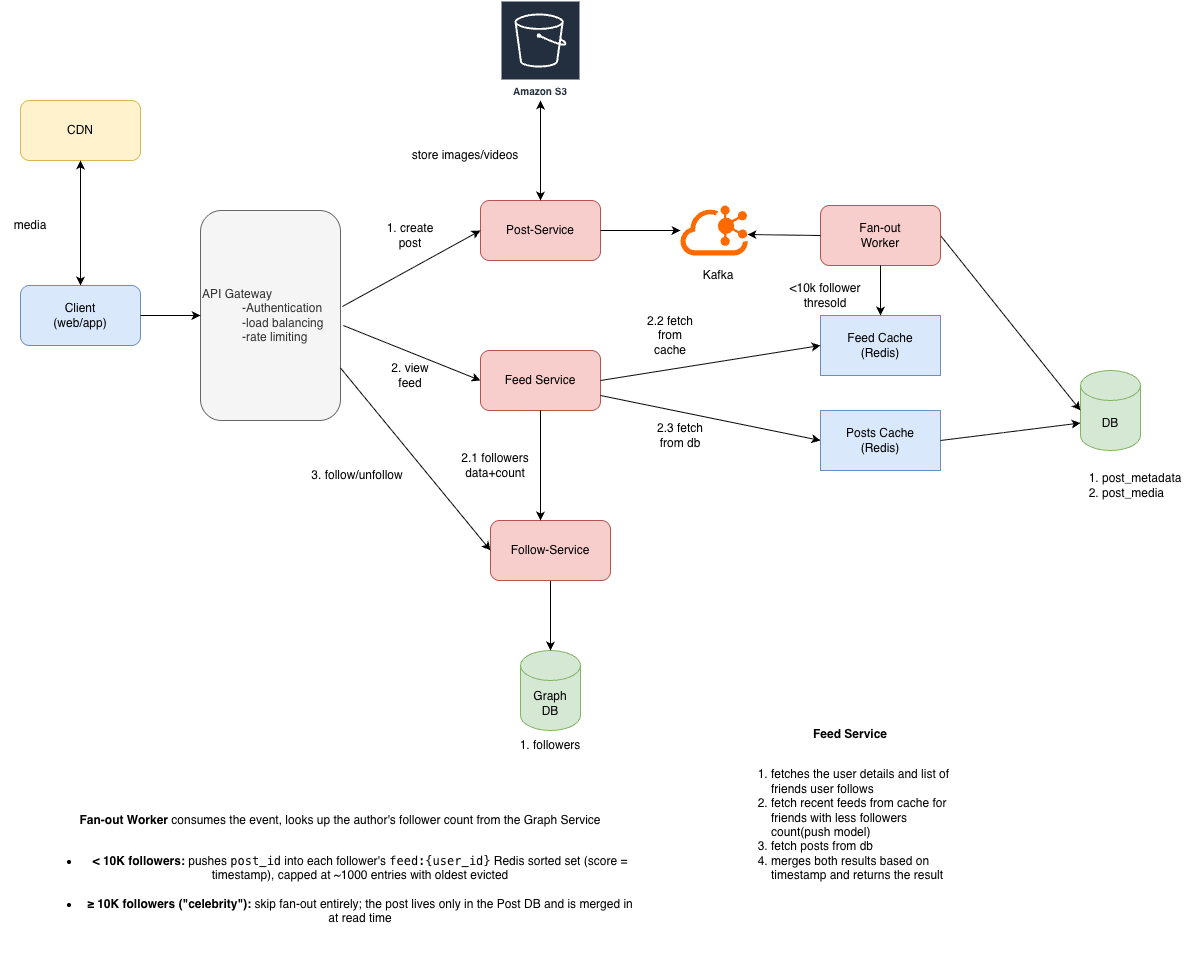

The diagram above was exported from draw.io. Its source (the exported page's mxGraphModel, read from the mxfile embedded in the PNG):
<mxGraphModel dx="1628" dy="937" grid="1" gridSize="10" guides="1" tooltips="1" connect="1" arrows="1" fold="1" page="1" pageScale="1" pageWidth="827" pageHeight="1169" math="0" shadow="0">
  <root>
    <mxCell id="0" />
    <mxCell id="1" parent="0" />
    <mxCell id="D2tT6VltND5NFuQuzSdj-1" parent="1" style="rounded=1;whiteSpace=wrap;html=1;fillColor=#dae8fc;strokeColor=#6c8ebf;" value="Client&lt;br&gt;(web/app)" vertex="1">
      <mxGeometry height="60" width="120" x="60" y="435" as="geometry" />
    </mxCell>
    <mxCell id="D2tT6VltND5NFuQuzSdj-2" parent="1" style="rounded=1;whiteSpace=wrap;html=1;align=left;fillColor=#f5f5f5;fontColor=#333333;strokeColor=#666666;" value="API Gateway&lt;blockquote style=&quot;margin: 0 0 0 40px; border: none; padding: 0px;&quot;&gt;&lt;div&gt;-Authentication&lt;/div&gt;&lt;div&gt;-load balancing&lt;/div&gt;&lt;div&gt;-rate limiting&lt;/div&gt;&lt;/blockquote&gt;" vertex="1">
      <mxGeometry height="210" width="140" x="240" y="360" as="geometry" />
    </mxCell>
    <mxCell id="D2tT6VltND5NFuQuzSdj-3" edge="1" parent="1" source="D2tT6VltND5NFuQuzSdj-1" style="endArrow=classic;html=1;rounded=0;exitX=1;exitY=0.5;exitDx=0;exitDy=0;entryX=0;entryY=0.5;entryDx=0;entryDy=0;" target="D2tT6VltND5NFuQuzSdj-2" value="">
      <mxGeometry height="50" relative="1" width="50" as="geometry">
        <mxPoint x="390" y="480" as="sourcePoint" />
        <mxPoint x="440" y="430" as="targetPoint" />
      </mxGeometry>
    </mxCell>
    <mxCell id="D2tT6VltND5NFuQuzSdj-4" parent="1" style="rounded=1;whiteSpace=wrap;html=1;fillColor=#f8cecc;strokeColor=#b85450;" value="Post-Service" vertex="1">
      <mxGeometry height="60" width="120" x="520" y="350" as="geometry" />
    </mxCell>
    <mxCell id="D2tT6VltND5NFuQuzSdj-5" edge="1" parent="1" source="D2tT6VltND5NFuQuzSdj-2" style="endArrow=classic;html=1;rounded=0;exitX=1.014;exitY=0.457;exitDx=0;exitDy=0;exitPerimeter=0;entryX=0;entryY=0.5;entryDx=0;entryDy=0;" target="D2tT6VltND5NFuQuzSdj-4" value="">
      <mxGeometry height="50" relative="1" width="50" as="geometry">
        <mxPoint x="390" y="480" as="sourcePoint" />
        <mxPoint x="440" y="430" as="targetPoint" />
      </mxGeometry>
    </mxCell>
    <mxCell id="D2tT6VltND5NFuQuzSdj-6" parent="1" style="shape=cylinder3;whiteSpace=wrap;html=1;boundedLbl=1;backgroundOutline=1;size=15;fillColor=#d5e8d4;strokeColor=#82b366;" value="DB" vertex="1">
      <mxGeometry height="80" width="60" x="1120" y="520" as="geometry" />
    </mxCell>
    <mxCell id="D2tT6VltND5NFuQuzSdj-7" edge="1" parent="1" source="D2tT6VltND5NFuQuzSdj-31" style="endArrow=classic;html=1;rounded=0;entryX=0;entryY=0.5;entryDx=0;entryDy=0;entryPerimeter=0;exitX=1;exitY=0.5;exitDx=0;exitDy=0;" target="D2tT6VltND5NFuQuzSdj-6" value="">
      <mxGeometry height="50" relative="1" width="50" as="geometry">
        <mxPoint x="900" y="380" as="sourcePoint" />
        <mxPoint x="440" y="430" as="targetPoint" />
      </mxGeometry>
    </mxCell>
    <mxCell id="D2tT6VltND5NFuQuzSdj-8" parent="1" style="text;html=1;whiteSpace=wrap;strokeColor=none;fillColor=none;align=left;verticalAlign=middle;rounded=0;" value="&lt;ol&gt;&lt;li&gt;post_metadata&lt;/li&gt;&lt;li&gt;post_media&lt;/li&gt;&lt;/ol&gt;" vertex="1">
      <mxGeometry height="30" width="130" x="1100" y="620" as="geometry" />
    </mxCell>
    <mxCell id="D2tT6VltND5NFuQuzSdj-9" parent="1" style="sketch=0;outlineConnect=0;fontColor=#232F3E;gradientColor=none;strokeColor=#ffffff;fillColor=#232F3E;dashed=0;verticalLabelPosition=middle;verticalAlign=bottom;align=center;html=1;whiteSpace=wrap;fontSize=10;fontStyle=1;spacing=3;shape=mxgraph.aws4.productIcon;prIcon=mxgraph.aws4.s3;" value="Amazon S3" vertex="1">
      <mxGeometry height="100" width="80" x="540" y="150" as="geometry" />
    </mxCell>
    <mxCell id="D2tT6VltND5NFuQuzSdj-10" edge="1" parent="1" source="D2tT6VltND5NFuQuzSdj-4" style="endArrow=classic;startArrow=classic;html=1;rounded=0;exitX=0.5;exitY=0;exitDx=0;exitDy=0;" target="D2tT6VltND5NFuQuzSdj-9" value="">
      <mxGeometry height="50" relative="1" width="50" as="geometry">
        <mxPoint x="390" y="480" as="sourcePoint" />
        <mxPoint x="440" y="430" as="targetPoint" />
      </mxGeometry>
    </mxCell>
    <mxCell id="D2tT6VltND5NFuQuzSdj-11" parent="1" style="rounded=1;whiteSpace=wrap;html=1;fillColor=#fff2cc;strokeColor=#d6b656;" value="CDN" vertex="1">
      <mxGeometry height="60" width="120" x="60" y="250" as="geometry" />
    </mxCell>
    <mxCell id="D2tT6VltND5NFuQuzSdj-12" edge="1" parent="1" source="D2tT6VltND5NFuQuzSdj-1" style="endArrow=classic;startArrow=classic;html=1;rounded=0;entryX=0.5;entryY=1;entryDx=0;entryDy=0;exitX=0.5;exitY=0;exitDx=0;exitDy=0;" target="D2tT6VltND5NFuQuzSdj-11" value="">
      <mxGeometry height="50" relative="1" width="50" as="geometry">
        <mxPoint x="390" y="480" as="sourcePoint" />
        <mxPoint x="440" y="430" as="targetPoint" />
      </mxGeometry>
    </mxCell>
    <mxCell id="D2tT6VltND5NFuQuzSdj-13" parent="1" style="text;html=1;whiteSpace=wrap;strokeColor=none;fillColor=none;align=center;verticalAlign=middle;rounded=0;" value="media" vertex="1">
      <mxGeometry height="30" width="60" x="40" y="360" as="geometry" />
    </mxCell>
    <mxCell id="D2tT6VltND5NFuQuzSdj-14" parent="1" style="rounded=1;whiteSpace=wrap;html=1;fillColor=#f8cecc;strokeColor=#b85450;" value="Feed Service" vertex="1">
      <mxGeometry height="60" width="120" x="520" y="500" as="geometry" />
    </mxCell>
    <mxCell id="D2tT6VltND5NFuQuzSdj-15" edge="1" parent="1" source="D2tT6VltND5NFuQuzSdj-2" style="endArrow=classic;html=1;rounded=0;exitX=1.021;exitY=0.548;exitDx=0;exitDy=0;exitPerimeter=0;entryX=0;entryY=0.5;entryDx=0;entryDy=0;" target="D2tT6VltND5NFuQuzSdj-14" value="">
      <mxGeometry height="50" relative="1" width="50" as="geometry">
        <mxPoint x="390" y="480" as="sourcePoint" />
        <mxPoint x="440" y="430" as="targetPoint" />
      </mxGeometry>
    </mxCell>
    <mxCell id="D2tT6VltND5NFuQuzSdj-16" parent="1" style="shape=cylinder3;whiteSpace=wrap;html=1;boundedLbl=1;backgroundOutline=1;size=15;fillColor=#d5e8d4;strokeColor=#82b366;" value="Graph&lt;br&gt;DB" vertex="1">
      <mxGeometry height="80" width="60" x="560" y="800" as="geometry" />
    </mxCell>
    <mxCell id="D2tT6VltND5NFuQuzSdj-17" edge="1" parent="1" source="D2tT6VltND5NFuQuzSdj-19" style="endArrow=classic;html=1;rounded=0;entryX=0.5;entryY=0;entryDx=0;entryDy=0;entryPerimeter=0;" target="D2tT6VltND5NFuQuzSdj-16" value="">
      <mxGeometry height="50" relative="1" width="50" as="geometry">
        <mxPoint x="390" y="510" as="sourcePoint" />
        <mxPoint x="440" y="460" as="targetPoint" />
      </mxGeometry>
    </mxCell>
    <mxCell id="D2tT6VltND5NFuQuzSdj-18" parent="1" style="text;html=1;whiteSpace=wrap;strokeColor=none;fillColor=none;align=center;verticalAlign=middle;rounded=0;" value="1. followers" vertex="1">
      <mxGeometry height="30" width="90" x="545" y="880" as="geometry" />
    </mxCell>
    <mxCell id="D2tT6VltND5NFuQuzSdj-19" parent="1" style="rounded=1;whiteSpace=wrap;html=1;fillColor=#f8cecc;strokeColor=#b85450;" value="Follow-Service" vertex="1">
      <mxGeometry height="60" width="120" x="530" y="670" as="geometry" />
    </mxCell>
    <mxCell id="D2tT6VltND5NFuQuzSdj-20" edge="1" parent="1" source="D2tT6VltND5NFuQuzSdj-2" style="endArrow=classic;html=1;rounded=0;exitX=1;exitY=0.75;exitDx=0;exitDy=0;entryX=0;entryY=0.5;entryDx=0;entryDy=0;" target="D2tT6VltND5NFuQuzSdj-19" value="">
      <mxGeometry height="50" relative="1" width="50" as="geometry">
        <mxPoint x="390" y="500" as="sourcePoint" />
        <mxPoint x="440" y="450" as="targetPoint" />
      </mxGeometry>
    </mxCell>
    <mxCell id="D2tT6VltND5NFuQuzSdj-21" parent="1" style="text;html=1;whiteSpace=wrap;strokeColor=none;fillColor=none;align=center;verticalAlign=middle;rounded=0;" value="store images/videos" vertex="1">
      <mxGeometry height="30" width="130" x="440" y="290" as="geometry" />
    </mxCell>
    <mxCell id="D2tT6VltND5NFuQuzSdj-23" parent="1" style="text;html=1;whiteSpace=wrap;strokeColor=none;fillColor=none;align=center;verticalAlign=middle;rounded=0;" value="1. create post" vertex="1">
      <mxGeometry height="30" width="60" x="420" y="370" as="geometry" />
    </mxCell>
    <mxCell id="D2tT6VltND5NFuQuzSdj-24" parent="1" style="text;html=1;whiteSpace=wrap;strokeColor=none;fillColor=none;align=center;verticalAlign=middle;rounded=0;" value="3. follow/unfollow" vertex="1">
      <mxGeometry height="30" width="94" x="350" y="610" as="geometry" />
    </mxCell>
    <mxCell id="D2tT6VltND5NFuQuzSdj-25" parent="1" style="text;html=1;whiteSpace=wrap;strokeColor=none;fillColor=none;align=center;verticalAlign=middle;rounded=0;" value="2. view feed" vertex="1">
      <mxGeometry height="30" width="60" x="420" y="510" as="geometry" />
    </mxCell>
    <mxCell id="D2tT6VltND5NFuQuzSdj-27" parent="1" style="text;html=1;whiteSpace=wrap;strokeColor=none;fillColor=none;align=center;verticalAlign=middle;rounded=0;" value="&lt;strong&gt;Fan-out Worker&lt;/strong&gt; consumes the event, looks up the author's follower count from the Graph Service&lt;br/&gt;&lt;ul class=&quot;[li_&amp;amp;]:mb-0 [li_&amp;amp;]:mt-1 [li_&amp;amp;]:gap-1 [&amp;amp;:not(:last-child)_ul]:pb-1 [&amp;amp;:not(:last-child)_ol]:pb-1 list-disc flex flex-col gap-1 pl-8 mb-3&quot;&gt;&lt;br/&gt;&lt;li class=&quot;font-claude-response-body whitespace-normal break-words pl-2&quot;&gt;&lt;strong&gt;&amp;lt; 10K followers:&lt;/strong&gt; pushes &lt;code class=&quot;bg-text-200/5 border border-0.5 border-border-300 text-danger-000 whitespace-pre-wrap rounded-[0.4rem] px-1 py-px text-[0.9rem]&quot;&gt;post_id&lt;/code&gt; into each follower's &lt;code class=&quot;bg-text-200/5 border border-0.5 border-border-300 text-danger-000 whitespace-pre-wrap rounded-[0.4rem] px-1 py-px text-[0.9rem]&quot;&gt;feed:{user_id}&lt;/code&gt; Redis sorted set (score = timestamp), capped at ~1000 entries with oldest evicted&lt;/li&gt;&lt;br/&gt;&lt;li class=&quot;font-claude-response-body whitespace-normal break-words pl-2&quot;&gt;&lt;strong&gt;≥ 10K followers (&quot;celebrity&quot;):&lt;/strong&gt; skip fan-out entirely; the post lives only in the Post DB and is merged in at read time&lt;/li&gt;&lt;/ul&gt;" vertex="1">
      <mxGeometry height="170" width="600" x="80" y="940" as="geometry" />
    </mxCell>
    <mxCell id="D2tT6VltND5NFuQuzSdj-28" parent="1" style="points=[];aspect=fixed;html=1;align=center;shadow=0;dashed=0;fillColor=#FF6A00;strokeColor=none;shape=mxgraph.alibaba_cloud.kafka;" value="" vertex="1">
      <mxGeometry height="50" width="67.5" x="720" y="355" as="geometry" />
    </mxCell>
    <mxCell id="D2tT6VltND5NFuQuzSdj-29" edge="1" parent="1" source="D2tT6VltND5NFuQuzSdj-4" style="endArrow=classic;html=1;rounded=0;exitX=1;exitY=0.5;exitDx=0;exitDy=0;" target="D2tT6VltND5NFuQuzSdj-28" value="">
      <mxGeometry height="50" relative="1" width="50" as="geometry">
        <mxPoint x="390" y="760" as="sourcePoint" />
        <mxPoint x="440" y="710" as="targetPoint" />
      </mxGeometry>
    </mxCell>
    <mxCell id="D2tT6VltND5NFuQuzSdj-30" parent="1" style="text;html=1;whiteSpace=wrap;strokeColor=none;fillColor=none;align=center;verticalAlign=middle;rounded=0;" value="Kafka" vertex="1">
      <mxGeometry height="30" width="60" x="727.5" y="410" as="geometry" />
    </mxCell>
    <mxCell id="D2tT6VltND5NFuQuzSdj-31" parent="1" style="rounded=1;whiteSpace=wrap;html=1;fillColor=#f8cecc;strokeColor=#b85450;" value="Fan-out&lt;br&gt;Worker" vertex="1">
      <mxGeometry height="60" width="120" x="860" y="355" as="geometry" />
    </mxCell>
    <mxCell id="D2tT6VltND5NFuQuzSdj-32" edge="1" parent="1" source="D2tT6VltND5NFuQuzSdj-31" style="endArrow=classic;html=1;rounded=0;entryX=0.993;entryY=0.58;entryDx=0;entryDy=0;entryPerimeter=0;exitX=0;exitY=0.5;exitDx=0;exitDy=0;" target="D2tT6VltND5NFuQuzSdj-28" value="">
      <mxGeometry height="50" relative="1" width="50" as="geometry">
        <mxPoint x="390" y="590" as="sourcePoint" />
        <mxPoint x="440" y="540" as="targetPoint" />
      </mxGeometry>
    </mxCell>
    <mxCell id="D2tT6VltND5NFuQuzSdj-34" parent="1" style="rounded=0;whiteSpace=wrap;html=1;fillColor=#dae8fc;strokeColor=#6c8ebf;" value="Feed Cache&lt;br&gt;(Redis)" vertex="1">
      <mxGeometry height="60" width="120" x="860" y="465" as="geometry" />
    </mxCell>
    <mxCell id="D2tT6VltND5NFuQuzSdj-35" edge="1" parent="1" source="D2tT6VltND5NFuQuzSdj-14" style="endArrow=classic;html=1;rounded=0;entryX=0;entryY=0.5;entryDx=0;entryDy=0;exitX=1;exitY=0.5;exitDx=0;exitDy=0;" target="D2tT6VltND5NFuQuzSdj-34" value="">
      <mxGeometry height="50" relative="1" width="50" as="geometry">
        <mxPoint x="390" y="590" as="sourcePoint" />
        <mxPoint x="440" y="540" as="targetPoint" />
      </mxGeometry>
    </mxCell>
    <mxCell id="D2tT6VltND5NFuQuzSdj-36" edge="1" parent="1" source="D2tT6VltND5NFuQuzSdj-31" style="endArrow=classic;html=1;rounded=0;exitX=0.5;exitY=1;exitDx=0;exitDy=0;entryX=0.5;entryY=0;entryDx=0;entryDy=0;" target="D2tT6VltND5NFuQuzSdj-34" value="">
      <mxGeometry height="50" relative="1" width="50" as="geometry">
        <mxPoint x="390" y="590" as="sourcePoint" />
        <mxPoint x="440" y="540" as="targetPoint" />
      </mxGeometry>
    </mxCell>
    <mxCell id="D2tT6VltND5NFuQuzSdj-37" parent="1" style="text;html=1;whiteSpace=wrap;strokeColor=none;fillColor=none;align=center;verticalAlign=middle;rounded=0;" value="&amp;lt;10k follower&lt;br&gt;thresold" vertex="1">
      <mxGeometry height="30" width="110" x="810" y="430" as="geometry" />
    </mxCell>
    <mxCell id="D2tT6VltND5NFuQuzSdj-41" edge="1" parent="1" source="D2tT6VltND5NFuQuzSdj-14" style="endArrow=classic;html=1;rounded=0;exitX=0.5;exitY=1;exitDx=0;exitDy=0;" value="">
      <mxGeometry height="50" relative="1" width="50" as="geometry">
        <mxPoint x="980" y="570" as="sourcePoint" />
        <mxPoint x="580" y="670" as="targetPoint" />
      </mxGeometry>
    </mxCell>
    <mxCell id="D2tT6VltND5NFuQuzSdj-42" parent="1" style="text;html=1;whiteSpace=wrap;strokeColor=none;fillColor=none;align=center;verticalAlign=middle;rounded=0;" value="2.1 followers data+count" vertex="1">
      <mxGeometry height="30" width="90" x="490" y="600" as="geometry" />
    </mxCell>
    <mxCell id="D2tT6VltND5NFuQuzSdj-45" parent="1" style="text;html=1;whiteSpace=wrap;strokeColor=none;fillColor=none;align=center;verticalAlign=middle;rounded=0;" value="2.2 fetch from cache" vertex="1">
      <mxGeometry height="30" width="60" x="680" y="470" as="geometry" />
    </mxCell>
    <mxCell id="D2tT6VltND5NFuQuzSdj-47" parent="1" style="text;html=1;whiteSpace=wrap;strokeColor=none;fillColor=none;align=center;verticalAlign=middle;rounded=0;" value="2.3 fetch from db" vertex="1">
      <mxGeometry height="30" width="60" x="690" y="570" as="geometry" />
    </mxCell>
    <mxCell id="D2tT6VltND5NFuQuzSdj-49" edge="1" parent="1" source="D2tT6VltND5NFuQuzSdj-14" style="endArrow=classic;html=1;rounded=0;exitX=1;exitY=0.75;exitDx=0;exitDy=0;entryX=0;entryY=0.5;entryDx=0;entryDy=0;" target="D2tT6VltND5NFuQuzSdj-50" value="">
      <mxGeometry height="50" relative="1" width="50" as="geometry">
        <mxPoint x="540" y="390" as="sourcePoint" />
        <mxPoint x="1110" y="570" as="targetPoint" />
      </mxGeometry>
    </mxCell>
    <mxCell id="D2tT6VltND5NFuQuzSdj-50" parent="1" style="rounded=0;whiteSpace=wrap;html=1;fillColor=#dae8fc;strokeColor=#6c8ebf;" value="Posts Cache&lt;br&gt;(Redis)" vertex="1">
      <mxGeometry height="60" width="120" x="860" y="560" as="geometry" />
    </mxCell>
    <mxCell id="D2tT6VltND5NFuQuzSdj-51" edge="1" parent="1" source="D2tT6VltND5NFuQuzSdj-50" style="endArrow=classic;html=1;rounded=0;entryX=0;entryY=0;entryDx=0;entryDy=52.5;entryPerimeter=0;exitX=1;exitY=0.5;exitDx=0;exitDy=0;" target="D2tT6VltND5NFuQuzSdj-6" value="">
      <mxGeometry height="50" relative="1" width="50" as="geometry">
        <mxPoint x="540" y="390" as="sourcePoint" />
        <mxPoint x="590" y="340" as="targetPoint" />
      </mxGeometry>
    </mxCell>
    <mxCell id="D2tT6VltND5NFuQuzSdj-54" parent="1" style="text;html=1;whiteSpace=wrap;strokeColor=none;fillColor=none;align=center;verticalAlign=middle;rounded=0;" value="&lt;b&gt;Feed Service&lt;/b&gt;&lt;br&gt;&lt;br&gt;&lt;ol&gt;&lt;li style=&quot;text-align: left;&quot;&gt;fetches the user details and list of friends user follows&lt;/li&gt;&lt;li style=&quot;text-align: left;&quot;&gt;fetch recent feeds from cache for friends with less followers count(push model)&amp;nbsp;&lt;/li&gt;&lt;li style=&quot;text-align: left;&quot;&gt;fetch posts from db&amp;nbsp;&lt;/li&gt;&lt;li style=&quot;text-align: left;&quot;&gt;merges both results based on timestamp and returns the result&lt;/li&gt;&lt;/ol&gt;" vertex="1">
      <mxGeometry height="180" width="240" x="770" y="870" as="geometry" />
    </mxCell>
  </root>
</mxGraphModel>